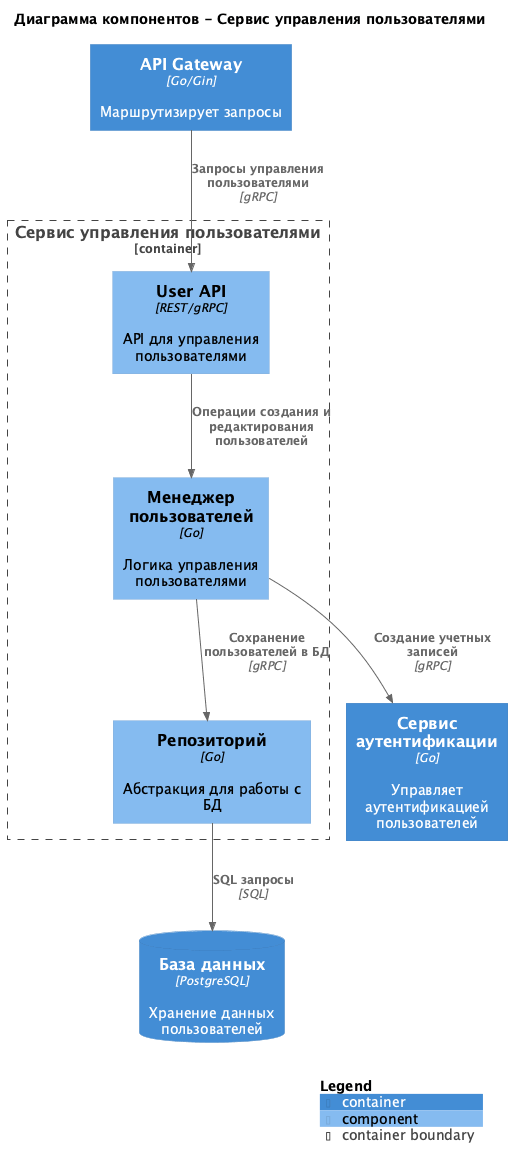

The diagram above was rendered by PlantUML. Its source (embedded in the PNG):
@startuml C4_Component_UserService
!include https://raw.githubusercontent.com/plantuml-stdlib/C4-PlantUML/master/C4_Component.puml

title Диаграмма компонентов - Сервис управления пользователями

Container(api_gateway, "API Gateway", "Go/Gin", "Маршрутизирует запросы")
Container(auth_service, "Сервис аутентификации", "Go", "Управляет аутентификацией пользователей")
ContainerDb(database, "База данных", "PostgreSQL", "Хранение данных пользователей")

Container_Boundary(user_service, "Сервис управления пользователями") {
    Component(user_api, "User API", "REST/gRPC", "API для управления пользователями")
    Component(user_manager, "Менеджер пользователей", "Go", "Логика управления пользователями")
    Component(data_access, "Репозиторий", "Go", "Абстракция для работы с БД")
}

Rel(api_gateway, user_api, "Запросы управления пользователями", "gRPC")

Rel(user_api, user_manager, "Операции создания и редактирования пользователей", "")

Rel(user_manager, auth_service, "Создание учетных записей", "gRPC")
Rel(user_manager, data_access, "Сохранение пользователей в БД", "gRPC")

Rel(data_access, database, "SQL запросы", "SQL")

SHOW_LEGEND()
@enduml